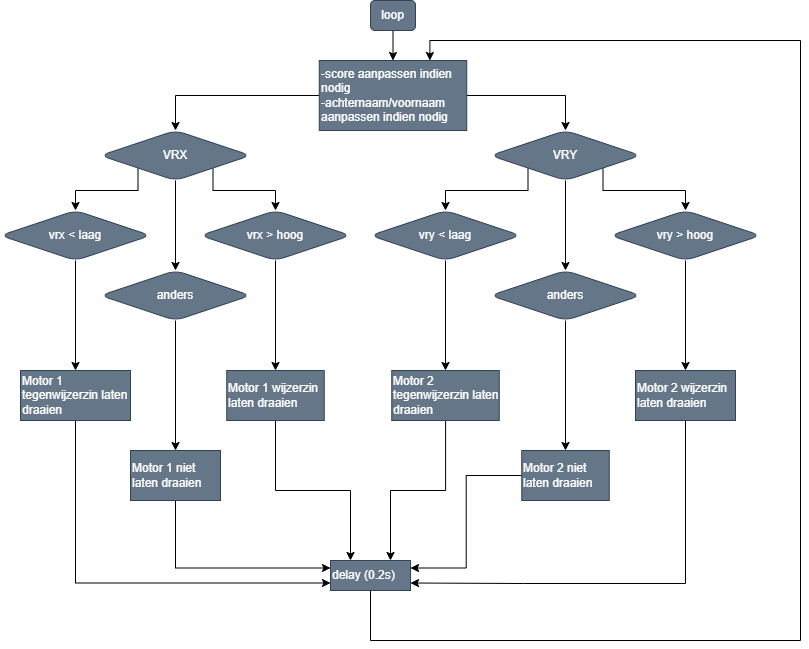

The diagram above was exported from draw.io. Its source (the exported page's mxGraphModel, read from the mxfile embedded in the PNG):
<mxGraphModel dx="1050" dy="491" grid="1" gridSize="10" guides="1" tooltips="1" connect="1" arrows="1" fold="1" page="1" pageScale="1" pageWidth="827" pageHeight="1169" math="0" shadow="0">
  <root>
    <mxCell id="0" />
    <mxCell id="1" parent="0" />
    <mxCell id="8__rXr1h4gRrQqx2Q0W1-15" style="edgeStyle=orthogonalEdgeStyle;rounded=0;orthogonalLoop=1;jettySize=auto;html=1;exitX=0;exitY=0.5;exitDx=0;exitDy=0;entryX=0.5;entryY=0;entryDx=0;entryDy=0;" edge="1" parent="1" source="AlHuN5t8eFx03D9RsrvP-16" target="AlHuN5t8eFx03D9RsrvP-22">
      <mxGeometry relative="1" as="geometry" />
    </mxCell>
    <mxCell id="8__rXr1h4gRrQqx2Q0W1-16" style="edgeStyle=orthogonalEdgeStyle;rounded=0;orthogonalLoop=1;jettySize=auto;html=1;exitX=1;exitY=0.5;exitDx=0;exitDy=0;entryX=0.5;entryY=0;entryDx=0;entryDy=0;" edge="1" parent="1" source="AlHuN5t8eFx03D9RsrvP-16" target="8__rXr1h4gRrQqx2Q0W1-1">
      <mxGeometry relative="1" as="geometry" />
    </mxCell>
    <mxCell id="AlHuN5t8eFx03D9RsrvP-16" value="-score aanpassen indien nodig&lt;br&gt;-achternaam/voornaam aanpassen indien nodig" style="rounded=0;whiteSpace=wrap;html=1;fillColor=#647687;strokeColor=#314354;fontColor=#ffffff;align=left;" parent="1" vertex="1">
      <mxGeometry x="328.75" y="70" width="147.5" height="70" as="geometry" />
    </mxCell>
    <mxCell id="8__rXr1h4gRrQqx2Q0W1-14" style="edgeStyle=orthogonalEdgeStyle;rounded=0;orthogonalLoop=1;jettySize=auto;html=1;exitX=0.5;exitY=1;exitDx=0;exitDy=0;entryX=0.5;entryY=0;entryDx=0;entryDy=0;" edge="1" parent="1" source="AlHuN5t8eFx03D9RsrvP-20" target="AlHuN5t8eFx03D9RsrvP-16">
      <mxGeometry relative="1" as="geometry" />
    </mxCell>
    <mxCell id="AlHuN5t8eFx03D9RsrvP-20" value="loop" style="rounded=1;whiteSpace=wrap;html=1;fillColor=#647687;fontColor=#ffffff;strokeColor=#314354;" parent="1" vertex="1">
      <mxGeometry x="380" y="10" width="45" height="30" as="geometry" />
    </mxCell>
    <mxCell id="8__rXr1h4gRrQqx2Q0W1-17" style="edgeStyle=orthogonalEdgeStyle;rounded=0;orthogonalLoop=1;jettySize=auto;html=1;exitX=0;exitY=1;exitDx=0;exitDy=0;entryX=0.5;entryY=0;entryDx=0;entryDy=0;" edge="1" parent="1" source="AlHuN5t8eFx03D9RsrvP-22" target="8__rXr1h4gRrQqx2Q0W1-2">
      <mxGeometry relative="1" as="geometry">
        <Array as="points">
          <mxPoint x="148" y="200" />
          <mxPoint x="85" y="200" />
        </Array>
      </mxGeometry>
    </mxCell>
    <mxCell id="8__rXr1h4gRrQqx2Q0W1-18" style="edgeStyle=orthogonalEdgeStyle;rounded=0;orthogonalLoop=1;jettySize=auto;html=1;exitX=0.5;exitY=1;exitDx=0;exitDy=0;" edge="1" parent="1" source="AlHuN5t8eFx03D9RsrvP-22" target="8__rXr1h4gRrQqx2Q0W1-3">
      <mxGeometry relative="1" as="geometry" />
    </mxCell>
    <mxCell id="8__rXr1h4gRrQqx2Q0W1-19" style="edgeStyle=orthogonalEdgeStyle;rounded=0;orthogonalLoop=1;jettySize=auto;html=1;exitX=1;exitY=1;exitDx=0;exitDy=0;entryX=0.5;entryY=0;entryDx=0;entryDy=0;" edge="1" parent="1" source="AlHuN5t8eFx03D9RsrvP-22" target="8__rXr1h4gRrQqx2Q0W1-4">
      <mxGeometry relative="1" as="geometry">
        <Array as="points">
          <mxPoint x="223" y="200" />
          <mxPoint x="285" y="200" />
        </Array>
      </mxGeometry>
    </mxCell>
    <mxCell id="AlHuN5t8eFx03D9RsrvP-22" value="VRX" style="rhombus;whiteSpace=wrap;html=1;fillColor=#647687;fontColor=#ffffff;strokeColor=#314354;rounded=1;" parent="1" vertex="1">
      <mxGeometry x="110" y="140" width="150" height="50" as="geometry" />
    </mxCell>
    <mxCell id="8__rXr1h4gRrQqx2Q0W1-20" style="edgeStyle=orthogonalEdgeStyle;rounded=0;orthogonalLoop=1;jettySize=auto;html=1;exitX=0;exitY=1;exitDx=0;exitDy=0;entryX=0.5;entryY=0;entryDx=0;entryDy=0;" edge="1" parent="1" source="8__rXr1h4gRrQqx2Q0W1-1" target="8__rXr1h4gRrQqx2Q0W1-5">
      <mxGeometry relative="1" as="geometry">
        <Array as="points">
          <mxPoint x="538" y="200" />
          <mxPoint x="455" y="200" />
        </Array>
      </mxGeometry>
    </mxCell>
    <mxCell id="8__rXr1h4gRrQqx2Q0W1-21" style="edgeStyle=orthogonalEdgeStyle;rounded=0;orthogonalLoop=1;jettySize=auto;html=1;exitX=1;exitY=1;exitDx=0;exitDy=0;entryX=0.5;entryY=0;entryDx=0;entryDy=0;" edge="1" parent="1" source="8__rXr1h4gRrQqx2Q0W1-1" target="8__rXr1h4gRrQqx2Q0W1-7">
      <mxGeometry relative="1" as="geometry">
        <Array as="points">
          <mxPoint x="613" y="200" />
          <mxPoint x="695" y="200" />
        </Array>
      </mxGeometry>
    </mxCell>
    <mxCell id="8__rXr1h4gRrQqx2Q0W1-22" style="edgeStyle=orthogonalEdgeStyle;rounded=0;orthogonalLoop=1;jettySize=auto;html=1;exitX=0.5;exitY=1;exitDx=0;exitDy=0;" edge="1" parent="1" source="8__rXr1h4gRrQqx2Q0W1-1" target="8__rXr1h4gRrQqx2Q0W1-6">
      <mxGeometry relative="1" as="geometry" />
    </mxCell>
    <mxCell id="8__rXr1h4gRrQqx2Q0W1-1" value="VRY" style="rhombus;whiteSpace=wrap;html=1;fillColor=#647687;fontColor=#ffffff;strokeColor=#314354;rounded=1;" vertex="1" parent="1">
      <mxGeometry x="500" y="140" width="150" height="50" as="geometry" />
    </mxCell>
    <mxCell id="8__rXr1h4gRrQqx2Q0W1-23" style="edgeStyle=orthogonalEdgeStyle;rounded=0;orthogonalLoop=1;jettySize=auto;html=1;exitX=0.5;exitY=1;exitDx=0;exitDy=0;entryX=0.5;entryY=0;entryDx=0;entryDy=0;" edge="1" parent="1" source="8__rXr1h4gRrQqx2Q0W1-2" target="8__rXr1h4gRrQqx2Q0W1-10">
      <mxGeometry relative="1" as="geometry" />
    </mxCell>
    <mxCell id="8__rXr1h4gRrQqx2Q0W1-2" value="vrx &amp;lt; laag" style="rhombus;whiteSpace=wrap;html=1;fillColor=#647687;fontColor=#ffffff;strokeColor=#314354;rounded=1;" vertex="1" parent="1">
      <mxGeometry x="10" y="220" width="150" height="50" as="geometry" />
    </mxCell>
    <mxCell id="8__rXr1h4gRrQqx2Q0W1-24" style="edgeStyle=orthogonalEdgeStyle;rounded=0;orthogonalLoop=1;jettySize=auto;html=1;exitX=0.5;exitY=1;exitDx=0;exitDy=0;" edge="1" parent="1" source="8__rXr1h4gRrQqx2Q0W1-3" target="8__rXr1h4gRrQqx2Q0W1-9">
      <mxGeometry relative="1" as="geometry" />
    </mxCell>
    <mxCell id="8__rXr1h4gRrQqx2Q0W1-3" value="anders" style="rhombus;whiteSpace=wrap;html=1;fillColor=#647687;fontColor=#ffffff;strokeColor=#314354;rounded=1;" vertex="1" parent="1">
      <mxGeometry x="110" y="280" width="150" height="50" as="geometry" />
    </mxCell>
    <mxCell id="8__rXr1h4gRrQqx2Q0W1-25" style="edgeStyle=orthogonalEdgeStyle;rounded=0;orthogonalLoop=1;jettySize=auto;html=1;exitX=0.5;exitY=1;exitDx=0;exitDy=0;entryX=0.5;entryY=0;entryDx=0;entryDy=0;" edge="1" parent="1" source="8__rXr1h4gRrQqx2Q0W1-4" target="8__rXr1h4gRrQqx2Q0W1-8">
      <mxGeometry relative="1" as="geometry" />
    </mxCell>
    <mxCell id="8__rXr1h4gRrQqx2Q0W1-4" value="vrx &amp;gt; hoog" style="rhombus;whiteSpace=wrap;html=1;fillColor=#647687;fontColor=#ffffff;strokeColor=#314354;rounded=1;" vertex="1" parent="1">
      <mxGeometry x="210" y="220" width="150" height="50" as="geometry" />
    </mxCell>
    <mxCell id="8__rXr1h4gRrQqx2Q0W1-26" style="edgeStyle=orthogonalEdgeStyle;rounded=0;orthogonalLoop=1;jettySize=auto;html=1;exitX=0.5;exitY=1;exitDx=0;exitDy=0;entryX=0.5;entryY=0;entryDx=0;entryDy=0;" edge="1" parent="1" source="8__rXr1h4gRrQqx2Q0W1-5" target="8__rXr1h4gRrQqx2Q0W1-13">
      <mxGeometry relative="1" as="geometry" />
    </mxCell>
    <mxCell id="8__rXr1h4gRrQqx2Q0W1-5" value="vry &amp;lt; laag" style="rhombus;whiteSpace=wrap;html=1;fillColor=#647687;fontColor=#ffffff;strokeColor=#314354;rounded=1;" vertex="1" parent="1">
      <mxGeometry x="380" y="220" width="150" height="50" as="geometry" />
    </mxCell>
    <mxCell id="8__rXr1h4gRrQqx2Q0W1-27" style="edgeStyle=orthogonalEdgeStyle;rounded=0;orthogonalLoop=1;jettySize=auto;html=1;exitX=0.5;exitY=1;exitDx=0;exitDy=0;entryX=0.5;entryY=0;entryDx=0;entryDy=0;" edge="1" parent="1" source="8__rXr1h4gRrQqx2Q0W1-6" target="8__rXr1h4gRrQqx2Q0W1-12">
      <mxGeometry relative="1" as="geometry" />
    </mxCell>
    <mxCell id="8__rXr1h4gRrQqx2Q0W1-6" value="anders" style="rhombus;whiteSpace=wrap;html=1;fillColor=#647687;fontColor=#ffffff;strokeColor=#314354;rounded=1;" vertex="1" parent="1">
      <mxGeometry x="500" y="280" width="150" height="50" as="geometry" />
    </mxCell>
    <mxCell id="8__rXr1h4gRrQqx2Q0W1-28" style="edgeStyle=orthogonalEdgeStyle;rounded=0;orthogonalLoop=1;jettySize=auto;html=1;exitX=0.5;exitY=1;exitDx=0;exitDy=0;" edge="1" parent="1" source="8__rXr1h4gRrQqx2Q0W1-7" target="8__rXr1h4gRrQqx2Q0W1-11">
      <mxGeometry relative="1" as="geometry" />
    </mxCell>
    <mxCell id="8__rXr1h4gRrQqx2Q0W1-7" value="vry &amp;gt; hoog" style="rhombus;whiteSpace=wrap;html=1;fillColor=#647687;fontColor=#ffffff;strokeColor=#314354;rounded=1;" vertex="1" parent="1">
      <mxGeometry x="620" y="220" width="150" height="50" as="geometry" />
    </mxCell>
    <mxCell id="8__rXr1h4gRrQqx2Q0W1-33" style="edgeStyle=orthogonalEdgeStyle;rounded=0;orthogonalLoop=1;jettySize=auto;html=1;exitX=0.5;exitY=1;exitDx=0;exitDy=0;entryX=0.25;entryY=0;entryDx=0;entryDy=0;" edge="1" parent="1" source="8__rXr1h4gRrQqx2Q0W1-8" target="8__rXr1h4gRrQqx2Q0W1-29">
      <mxGeometry relative="1" as="geometry" />
    </mxCell>
    <mxCell id="8__rXr1h4gRrQqx2Q0W1-8" value="Motor 1 wijzerzin laten draaien" style="rounded=0;whiteSpace=wrap;html=1;fillColor=#647687;strokeColor=#314354;fontColor=#ffffff;align=left;" vertex="1" parent="1">
      <mxGeometry x="236.25" y="380" width="97.5" height="50" as="geometry" />
    </mxCell>
    <mxCell id="8__rXr1h4gRrQqx2Q0W1-32" style="edgeStyle=orthogonalEdgeStyle;rounded=0;orthogonalLoop=1;jettySize=auto;html=1;exitX=0.5;exitY=1;exitDx=0;exitDy=0;entryX=0;entryY=0.25;entryDx=0;entryDy=0;" edge="1" parent="1" source="8__rXr1h4gRrQqx2Q0W1-9" target="8__rXr1h4gRrQqx2Q0W1-29">
      <mxGeometry relative="1" as="geometry">
        <mxPoint x="340" y="565" as="targetPoint" />
      </mxGeometry>
    </mxCell>
    <mxCell id="8__rXr1h4gRrQqx2Q0W1-9" value="Motor 1 niet laten draaien" style="rounded=0;whiteSpace=wrap;html=1;fillColor=#647687;strokeColor=#314354;fontColor=#ffffff;align=left;" vertex="1" parent="1">
      <mxGeometry x="140" y="460" width="90" height="50" as="geometry" />
    </mxCell>
    <mxCell id="8__rXr1h4gRrQqx2Q0W1-30" style="edgeStyle=orthogonalEdgeStyle;rounded=0;orthogonalLoop=1;jettySize=auto;html=1;exitX=0.5;exitY=1;exitDx=0;exitDy=0;entryX=0;entryY=0.75;entryDx=0;entryDy=0;" edge="1" parent="1" source="8__rXr1h4gRrQqx2Q0W1-10" target="8__rXr1h4gRrQqx2Q0W1-29">
      <mxGeometry relative="1" as="geometry" />
    </mxCell>
    <mxCell id="8__rXr1h4gRrQqx2Q0W1-10" value="Motor 1 tegenwijzerzin laten draaien" style="rounded=0;whiteSpace=wrap;html=1;fillColor=#647687;strokeColor=#314354;fontColor=#ffffff;align=left;" vertex="1" parent="1">
      <mxGeometry x="30" y="380" width="110" height="50" as="geometry" />
    </mxCell>
    <mxCell id="8__rXr1h4gRrQqx2Q0W1-36" style="edgeStyle=orthogonalEdgeStyle;rounded=0;orthogonalLoop=1;jettySize=auto;html=1;entryX=1;entryY=0.75;entryDx=0;entryDy=0;" edge="1" parent="1" source="8__rXr1h4gRrQqx2Q0W1-11" target="8__rXr1h4gRrQqx2Q0W1-29">
      <mxGeometry relative="1" as="geometry">
        <Array as="points">
          <mxPoint x="695" y="593" />
          <mxPoint x="533" y="593" />
        </Array>
      </mxGeometry>
    </mxCell>
    <mxCell id="8__rXr1h4gRrQqx2Q0W1-11" value="Motor 2 wijzerzin laten draaien" style="rounded=0;whiteSpace=wrap;html=1;fillColor=#647687;strokeColor=#314354;fontColor=#ffffff;align=left;" vertex="1" parent="1">
      <mxGeometry x="645" y="380" width="100" height="50" as="geometry" />
    </mxCell>
    <mxCell id="8__rXr1h4gRrQqx2Q0W1-35" style="edgeStyle=orthogonalEdgeStyle;rounded=0;orthogonalLoop=1;jettySize=auto;html=1;entryX=1;entryY=0.25;entryDx=0;entryDy=0;" edge="1" parent="1" source="8__rXr1h4gRrQqx2Q0W1-12" target="8__rXr1h4gRrQqx2Q0W1-29">
      <mxGeometry relative="1" as="geometry" />
    </mxCell>
    <mxCell id="8__rXr1h4gRrQqx2Q0W1-12" value="Motor 2 niet laten draaien" style="rounded=0;whiteSpace=wrap;html=1;fillColor=#647687;strokeColor=#314354;fontColor=#ffffff;align=left;" vertex="1" parent="1">
      <mxGeometry x="531.25" y="460" width="87.5" height="50" as="geometry" />
    </mxCell>
    <mxCell id="8__rXr1h4gRrQqx2Q0W1-34" style="edgeStyle=orthogonalEdgeStyle;rounded=0;orthogonalLoop=1;jettySize=auto;html=1;entryX=0.75;entryY=0;entryDx=0;entryDy=0;" edge="1" parent="1" source="8__rXr1h4gRrQqx2Q0W1-13" target="8__rXr1h4gRrQqx2Q0W1-29">
      <mxGeometry relative="1" as="geometry" />
    </mxCell>
    <mxCell id="8__rXr1h4gRrQqx2Q0W1-13" value="Motor 2 tegenwijzerzin laten draaien" style="rounded=0;whiteSpace=wrap;html=1;fillColor=#647687;strokeColor=#314354;fontColor=#ffffff;align=left;" vertex="1" parent="1">
      <mxGeometry x="401.25" y="380" width="107.5" height="50" as="geometry" />
    </mxCell>
    <mxCell id="8__rXr1h4gRrQqx2Q0W1-37" style="edgeStyle=orthogonalEdgeStyle;rounded=0;orthogonalLoop=1;jettySize=auto;html=1;entryX=0.75;entryY=0;entryDx=0;entryDy=0;" edge="1" parent="1" source="8__rXr1h4gRrQqx2Q0W1-29" target="AlHuN5t8eFx03D9RsrvP-16">
      <mxGeometry relative="1" as="geometry">
        <Array as="points">
          <mxPoint x="380" y="650" />
          <mxPoint x="810" y="650" />
          <mxPoint x="810" y="50" />
          <mxPoint x="439" y="50" />
        </Array>
      </mxGeometry>
    </mxCell>
    <mxCell id="8__rXr1h4gRrQqx2Q0W1-29" value="delay (0.2s)" style="rounded=0;whiteSpace=wrap;html=1;fillColor=#647687;strokeColor=#314354;fontColor=#ffffff;align=left;" vertex="1" parent="1">
      <mxGeometry x="340" y="570" width="80" height="30" as="geometry" />
    </mxCell>
  </root>
</mxGraphModel>